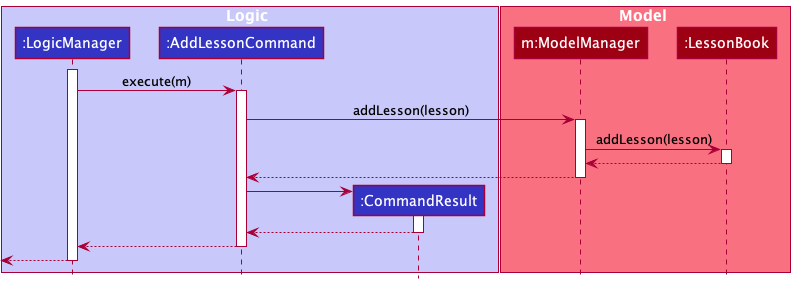

The diagram above was rendered by PlantUML. Its source (embedded in the PNG):
@startuml
!include style.puml

box Logic LOGIC_COLOR_T1
participant ":LogicManager" as LogicManager LOGIC_COLOR
participant ":AddLessonCommand" as AddLessonCommand LOGIC_COLOR
participant ":CommandResult" as CommandResult LOGIC_COLOR
end box

box Model MODEL_COLOR_T1
participant "m:ModelManager" as ModelManager MODEL_COLOR
participant ":LessonBook" as LessonBook MODEL_COLOR
end box

activate LogicManager

LogicManager -> AddLessonCommand : execute(m)
activate AddLessonCommand

AddLessonCommand -> ModelManager : addLesson(lesson)
activate ModelManager

ModelManager -> LessonBook : addLesson(lesson)
activate LessonBook

LessonBook --> ModelManager
deactivate LessonBook

ModelManager --> AddLessonCommand
deactivate ModelManager

create CommandResult
AddLessonCommand -> CommandResult
activate CommandResult

CommandResult --> AddLessonCommand
deactivate CommandResult

AddLessonCommand --> LogicManager
deactivate AddLessonCommand

<-- LogicManager
deactivate LogicManager

@enduml